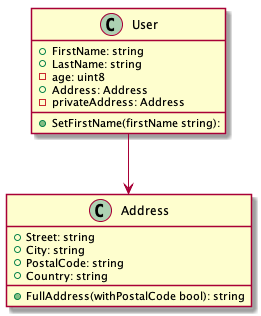

The diagram above was rendered by PlantUML. Its source (embedded in the PNG):
@startuml
class Address {
+Street: string
+City: string
+PostalCode: string
+Country: string
+FullAddress(withPostalCode bool): string
}
class User {
+FirstName: string
+LastName: string
-age: uint8
+Address: Address
-privateAddress: Address
+SetFirstName(firstName string): 
}
User --> Address
@enduml